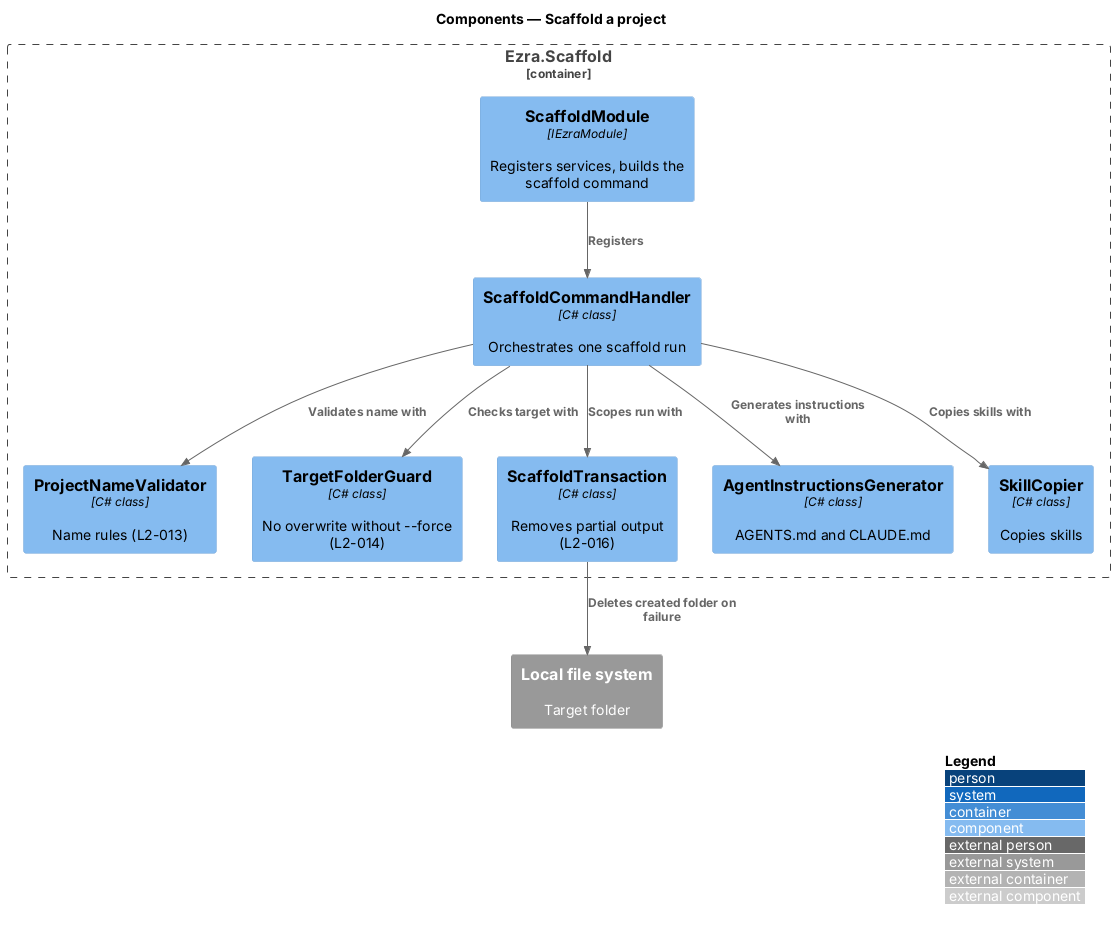

The diagram above was rendered by PlantUML. Its source (embedded in the PNG):
@startuml
!include <C4/C4_Component>
LAYOUT_WITH_LEGEND()
title Components — Scaffold a project

Container_Boundary(scaffold, "Ezra.Scaffold") {
  Component(module, "ScaffoldModule", "IEzraModule", "Registers services, builds the scaffold command")
  Component(handler, "ScaffoldCommandHandler", "C# class", "Orchestrates one scaffold run")
  Component(validator, "ProjectNameValidator", "C# class", "Name rules (L2-013)")
  Component(guard, "TargetFolderGuard", "C# class", "No overwrite without --force (L2-014)")
  Component(tx, "ScaffoldTransaction", "C# class", "Removes partial output (L2-016)")
  Component(gen, "AgentInstructionsGenerator", "C# class", "AGENTS.md and CLAUDE.md")
  Component(copier, "SkillCopier", "C# class", "Copies skills")
}
System_Ext(fs, "Local file system", "Target folder")
Rel(module, handler, "Registers")
Rel(handler, validator, "Validates name with")
Rel(handler, guard, "Checks target with")
Rel(handler, tx, "Scopes run with")
Rel(handler, gen, "Generates instructions with")
Rel(handler, copier, "Copies skills with")
Rel(tx, fs, "Deletes created folder on failure")
@enduml